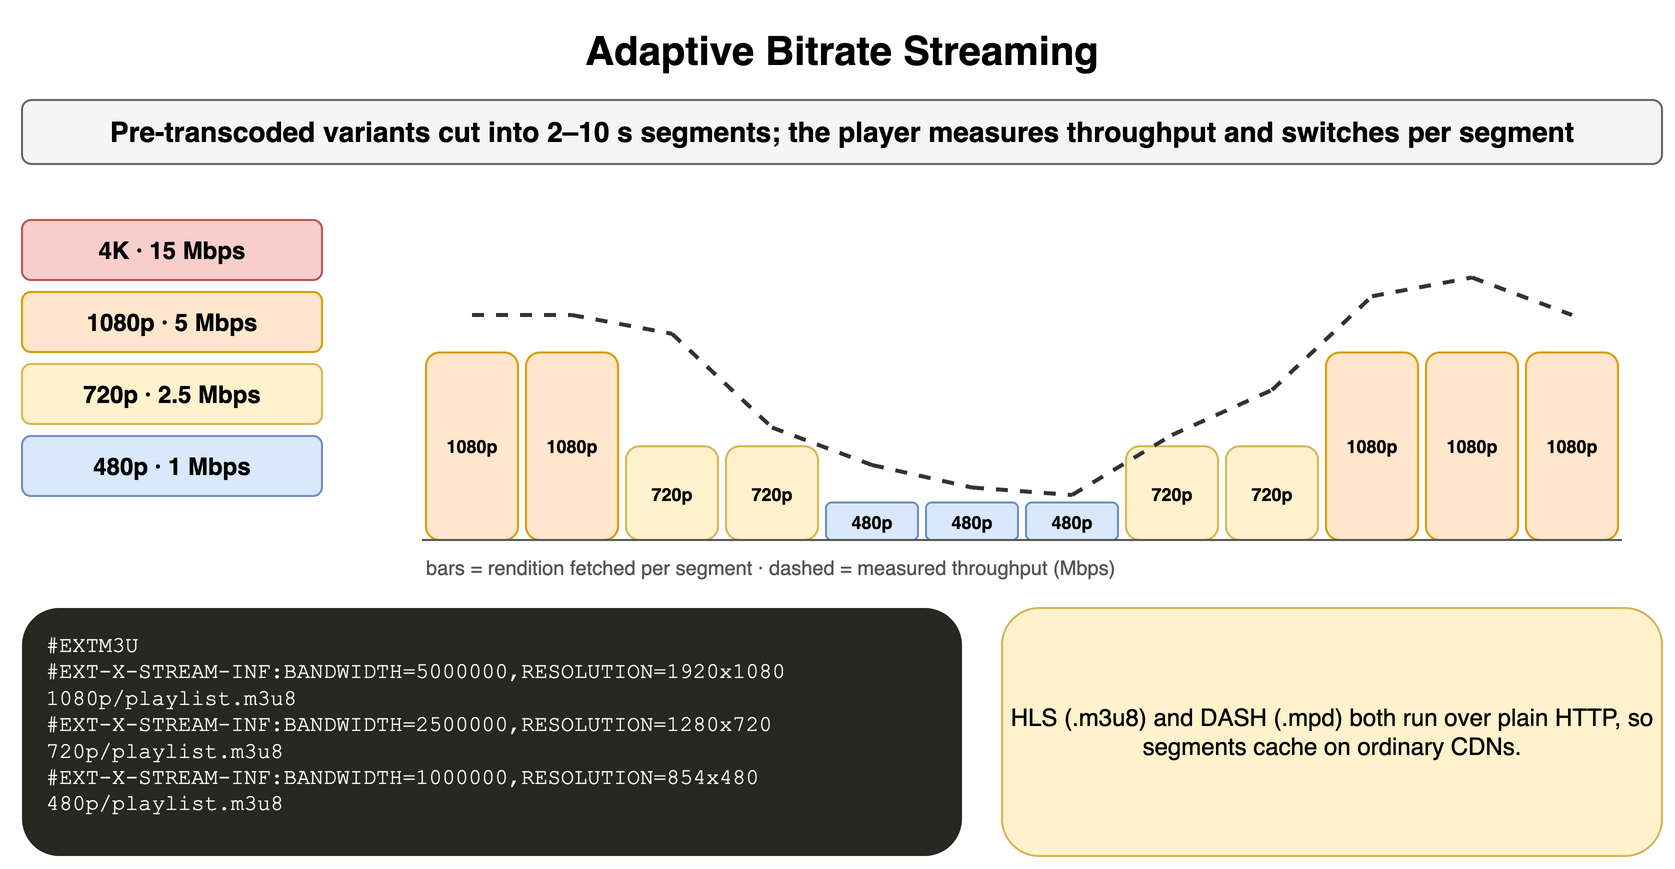

The diagram above was exported from draw.io. Its source (the exported page's mxGraphModel, read from the mxfile embedded in the PNG):
<mxGraphModel dx="900" dy="442" grid="1" gridSize="10" guides="1" tooltips="1" connect="1" arrows="1" fold="1" page="1" pageScale="1" pageWidth="900" pageHeight="442" math="0" shadow="0">
  <root>
    <mxCell id="0" />
    <mxCell id="1" parent="0" />
    <mxCell id="c91" value="Adaptive Bitrate Streaming" style="text;html=1;align=center;verticalAlign=middle;whiteSpace=wrap;fontSize=20;fontStyle=1;" vertex="1" parent="1">
      <mxGeometry x="40" y="10" width="820" height="30" as="geometry" />
    </mxCell>
    <mxCell id="c92" value="Pre-transcoded variants cut into 2–10 s segments; the player measures throughput and switches per segment" style="rounded=1;whiteSpace=wrap;html=1;fillColor=#f5f5f5;strokeColor=#666666;fontStyle=1;fontSize=14;" vertex="1" parent="1">
      <mxGeometry x="40" y="50" width="820" height="32" as="geometry" />
    </mxCell>
    <mxCell id="c93" value="4K · 15 Mbps" style="rounded=1;whiteSpace=wrap;html=1;fillColor=#f8cecc;strokeColor=#b85450;fontSize=12;align=center;fontStyle=1;" vertex="1" parent="1">
      <mxGeometry x="40" y="110" width="150" height="30" as="geometry" />
    </mxCell>
    <mxCell id="c94" value="1080p · 5 Mbps" style="rounded=1;whiteSpace=wrap;html=1;fillColor=#ffe6cc;strokeColor=#d79b00;fontSize=12;align=center;fontStyle=1;" vertex="1" parent="1">
      <mxGeometry x="40" y="146" width="150" height="30" as="geometry" />
    </mxCell>
    <mxCell id="c95" value="720p · 2.5 Mbps" style="rounded=1;whiteSpace=wrap;html=1;fillColor=#fff2cc;strokeColor=#d6b656;fontSize=12;align=center;fontStyle=1;" vertex="1" parent="1">
      <mxGeometry x="40" y="182" width="150" height="30" as="geometry" />
    </mxCell>
    <mxCell id="c96" value="480p · 1 Mbps" style="rounded=1;whiteSpace=wrap;html=1;fillColor=#dae8fc;strokeColor=#6c8ebf;fontSize=12;align=center;fontStyle=1;" vertex="1" parent="1">
      <mxGeometry x="40" y="218" width="150" height="30" as="geometry" />
    </mxCell>
    <mxCell id="c97" value="1080p" style="rounded=1;whiteSpace=wrap;html=1;fillColor=#ffe6cc;strokeColor=#d79b00;fontSize=9;align=center;fontStyle=1;" vertex="1" parent="1">
      <mxGeometry x="242.0" y="176.25" width="46.0" height="93.75" as="geometry" />
    </mxCell>
    <mxCell id="c98" value="1080p" style="rounded=1;whiteSpace=wrap;html=1;fillColor=#ffe6cc;strokeColor=#d79b00;fontSize=9;align=center;fontStyle=1;" vertex="1" parent="1">
      <mxGeometry x="292.0" y="176.25" width="46.0" height="93.75" as="geometry" />
    </mxCell>
    <mxCell id="c99" value="720p" style="rounded=1;whiteSpace=wrap;html=1;fillColor=#fff2cc;strokeColor=#d6b656;fontSize=9;align=center;fontStyle=1;" vertex="1" parent="1">
      <mxGeometry x="342.0" y="223.125" width="46.0" height="46.875" as="geometry" />
    </mxCell>
    <mxCell id="c910" value="720p" style="rounded=1;whiteSpace=wrap;html=1;fillColor=#fff2cc;strokeColor=#d6b656;fontSize=9;align=center;fontStyle=1;" vertex="1" parent="1">
      <mxGeometry x="392.0" y="223.125" width="46.0" height="46.875" as="geometry" />
    </mxCell>
    <mxCell id="c911" value="480p" style="rounded=1;whiteSpace=wrap;html=1;fillColor=#dae8fc;strokeColor=#6c8ebf;fontSize=9;align=center;fontStyle=1;" vertex="1" parent="1">
      <mxGeometry x="442.0" y="251.25" width="46.0" height="18.75" as="geometry" />
    </mxCell>
    <mxCell id="c912" value="480p" style="rounded=1;whiteSpace=wrap;html=1;fillColor=#dae8fc;strokeColor=#6c8ebf;fontSize=9;align=center;fontStyle=1;" vertex="1" parent="1">
      <mxGeometry x="492.0" y="251.25" width="46.0" height="18.75" as="geometry" />
    </mxCell>
    <mxCell id="c913" value="480p" style="rounded=1;whiteSpace=wrap;html=1;fillColor=#dae8fc;strokeColor=#6c8ebf;fontSize=9;align=center;fontStyle=1;" vertex="1" parent="1">
      <mxGeometry x="542.0" y="251.25" width="46.0" height="18.75" as="geometry" />
    </mxCell>
    <mxCell id="c914" value="720p" style="rounded=1;whiteSpace=wrap;html=1;fillColor=#fff2cc;strokeColor=#d6b656;fontSize=9;align=center;fontStyle=1;" vertex="1" parent="1">
      <mxGeometry x="592.0" y="223.125" width="46.0" height="46.875" as="geometry" />
    </mxCell>
    <mxCell id="c915" value="720p" style="rounded=1;whiteSpace=wrap;html=1;fillColor=#fff2cc;strokeColor=#d6b656;fontSize=9;align=center;fontStyle=1;" vertex="1" parent="1">
      <mxGeometry x="642.0" y="223.125" width="46.0" height="46.875" as="geometry" />
    </mxCell>
    <mxCell id="c916" value="1080p" style="rounded=1;whiteSpace=wrap;html=1;fillColor=#ffe6cc;strokeColor=#d79b00;fontSize=9;align=center;fontStyle=1;" vertex="1" parent="1">
      <mxGeometry x="692.0" y="176.25" width="46.0" height="93.75" as="geometry" />
    </mxCell>
    <mxCell id="c917" value="1080p" style="rounded=1;whiteSpace=wrap;html=1;fillColor=#ffe6cc;strokeColor=#d79b00;fontSize=9;align=center;fontStyle=1;" vertex="1" parent="1">
      <mxGeometry x="742.0" y="176.25" width="46.0" height="93.75" as="geometry" />
    </mxCell>
    <mxCell id="c918" value="1080p" style="rounded=1;whiteSpace=wrap;html=1;fillColor=#ffe6cc;strokeColor=#d79b00;fontSize=9;align=center;fontStyle=1;" vertex="1" parent="1">
      <mxGeometry x="792.0" y="176.25" width="46.0" height="93.75" as="geometry" />
    </mxCell>
    <mxCell id="c919" value="" style="endArrow=none;html=1;strokeColor=#333333;strokeWidth=2;dashed=1;" edge="1" parent="1">
      <mxGeometry relative="1" as="geometry">
        <mxPoint x="265.0" y="157.5" as="sourcePoint" />
        <mxPoint x="315.0" y="157.5" as="targetPoint" />
      </mxGeometry>
    </mxCell>
    <mxCell id="c920" value="" style="endArrow=none;html=1;strokeColor=#333333;strokeWidth=2;dashed=1;" edge="1" parent="1">
      <mxGeometry relative="1" as="geometry">
        <mxPoint x="315.0" y="157.5" as="sourcePoint" />
        <mxPoint x="365.0" y="166.875" as="targetPoint" />
      </mxGeometry>
    </mxCell>
    <mxCell id="c921" value="" style="endArrow=none;html=1;strokeColor=#333333;strokeWidth=2;dashed=1;" edge="1" parent="1">
      <mxGeometry relative="1" as="geometry">
        <mxPoint x="365.0" y="166.875" as="sourcePoint" />
        <mxPoint x="415.0" y="213.75" as="targetPoint" />
      </mxGeometry>
    </mxCell>
    <mxCell id="c922" value="" style="endArrow=none;html=1;strokeColor=#333333;strokeWidth=2;dashed=1;" edge="1" parent="1">
      <mxGeometry relative="1" as="geometry">
        <mxPoint x="415.0" y="213.75" as="sourcePoint" />
        <mxPoint x="465.0" y="232.5" as="targetPoint" />
      </mxGeometry>
    </mxCell>
    <mxCell id="c923" value="" style="endArrow=none;html=1;strokeColor=#333333;strokeWidth=2;dashed=1;" edge="1" parent="1">
      <mxGeometry relative="1" as="geometry">
        <mxPoint x="465.0" y="232.5" as="sourcePoint" />
        <mxPoint x="515.0" y="243.75" as="targetPoint" />
      </mxGeometry>
    </mxCell>
    <mxCell id="c924" value="" style="endArrow=none;html=1;strokeColor=#333333;strokeWidth=2;dashed=1;" edge="1" parent="1">
      <mxGeometry relative="1" as="geometry">
        <mxPoint x="515.0" y="243.75" as="sourcePoint" />
        <mxPoint x="565.0" y="247.5" as="targetPoint" />
      </mxGeometry>
    </mxCell>
    <mxCell id="c925" value="" style="endArrow=none;html=1;strokeColor=#333333;strokeWidth=2;dashed=1;" edge="1" parent="1">
      <mxGeometry relative="1" as="geometry">
        <mxPoint x="565.0" y="247.5" as="sourcePoint" />
        <mxPoint x="615.0" y="217.5" as="targetPoint" />
      </mxGeometry>
    </mxCell>
    <mxCell id="c926" value="" style="endArrow=none;html=1;strokeColor=#333333;strokeWidth=2;dashed=1;" edge="1" parent="1">
      <mxGeometry relative="1" as="geometry">
        <mxPoint x="615.0" y="217.5" as="sourcePoint" />
        <mxPoint x="665.0" y="195.0" as="targetPoint" />
      </mxGeometry>
    </mxCell>
    <mxCell id="c927" value="" style="endArrow=none;html=1;strokeColor=#333333;strokeWidth=2;dashed=1;" edge="1" parent="1">
      <mxGeometry relative="1" as="geometry">
        <mxPoint x="665.0" y="195.0" as="sourcePoint" />
        <mxPoint x="715.0" y="148.125" as="targetPoint" />
      </mxGeometry>
    </mxCell>
    <mxCell id="c928" value="" style="endArrow=none;html=1;strokeColor=#333333;strokeWidth=2;dashed=1;" edge="1" parent="1">
      <mxGeometry relative="1" as="geometry">
        <mxPoint x="715.0" y="148.125" as="sourcePoint" />
        <mxPoint x="765.0" y="138.75" as="targetPoint" />
      </mxGeometry>
    </mxCell>
    <mxCell id="c929" value="" style="endArrow=none;html=1;strokeColor=#333333;strokeWidth=2;dashed=1;" edge="1" parent="1">
      <mxGeometry relative="1" as="geometry">
        <mxPoint x="765.0" y="138.75" as="sourcePoint" />
        <mxPoint x="815.0" y="157.5" as="targetPoint" />
      </mxGeometry>
    </mxCell>
    <mxCell id="c930" value="" style="endArrow=none;html=1;strokeColor=#555555;" edge="1" parent="1">
      <mxGeometry relative="1" as="geometry">
        <mxPoint x="240" y="270" as="sourcePoint" />
        <mxPoint x="840" y="270" as="targetPoint" />
      </mxGeometry>
    </mxCell>
    <mxCell id="c931" value="bars = rendition fetched per segment · dashed = measured throughput (Mbps)" style="text;html=1;whiteSpace=wrap;fontSize=11;align=left;verticalAlign=middle;fontSize=10;fontColor=#555555;" vertex="1" parent="1">
      <mxGeometry x="240" y="276" width="600" height="16" as="geometry" />
    </mxCell>
    <mxCell id="c932" value="#EXTM3U&lt;br&gt;#EXT-X-STREAM-INF:BANDWIDTH=5000000,RESOLUTION=1920x1080&lt;br&gt;1080p/playlist.m3u8&lt;br&gt;#EXT-X-STREAM-INF:BANDWIDTH=2500000,RESOLUTION=1280x720&lt;br&gt;720p/playlist.m3u8&lt;br&gt;#EXT-X-STREAM-INF:BANDWIDTH=1000000,RESOLUTION=854x480&lt;br&gt;480p/playlist.m3u8" style="rounded=1;whiteSpace=wrap;html=1;align=left;verticalAlign=top;spacingLeft=10;spacingTop=6;fontFamily=Courier New;fontSize=11;fillColor=#272822;fontColor=#f8f8f2;strokeColor=none;" vertex="1" parent="1">
      <mxGeometry x="40" y="304" width="470" height="124" as="geometry" />
    </mxCell>
    <mxCell id="c933" value="HLS (.m3u8) and DASH (.mpd) both run over plain HTTP, so segments cache on ordinary CDNs." style="rounded=1;whiteSpace=wrap;html=1;fillColor=#fff2cc;strokeColor=#d6b656;fontSize=12;align=center;" vertex="1" parent="1">
      <mxGeometry x="530" y="304" width="330" height="124" as="geometry" />
    </mxCell>
  </root>
</mxGraphModel>